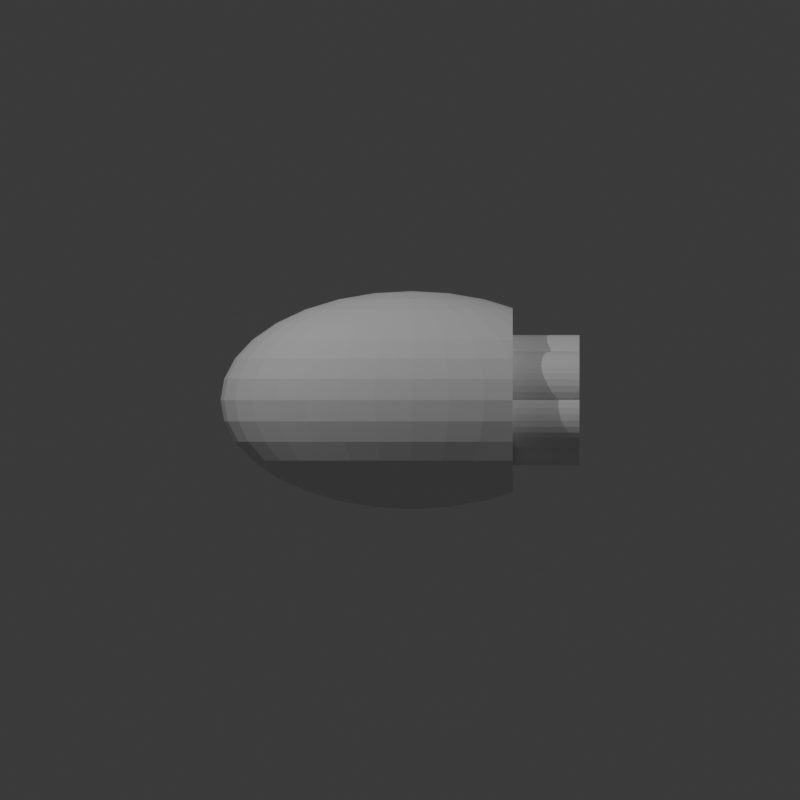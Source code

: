 # Source: 12-LV-7-4-4.blend  (saved by Blender 4.3.32; exported with 4.5.12 LTS)
import bpy
from mathutils import Matrix  # noqa: F401  (used for matrix-valued properties, if any)

bpy.ops.wm.read_factory_settings(use_empty=True)
scene = bpy.context.scene
scene.name = 'Scene'

# ---- collections
col_collection = bpy.data.collections.new('Collection'); scene.collection.children.link(col_collection)

# ---- world
world_world = bpy.data.worlds.new('World'); scene.world = world_world
world_world.use_nodes = True; world_world.node_tree.nodes.clear()
_N = world_world.node_tree.nodes; _L = world_world.node_tree.links
n0 = _N.new('ShaderNodeOutputWorld'); n0.name = 'World Output'; n0.location = (300, 300)
n1 = _N.new('ShaderNodeBackground'); n1.name = 'Background'; n1.location = (10, 300)
n1.inputs[0].default_value = (0.05088, 0.05088, 0.05088, 1.0)
_L.new(n1.outputs[0], n0.inputs[0])
n0.is_active_output = True
world_world.color = (0.05088, 0.05088, 0.05088)
world_world.sun_shadow_jitter_overblur = 0.0

# ---- cameras
cam_camera_001 = bpy.data.cameras.new('Camera.001')
cam_camera_001.type = 'ORTHO'
cam_camera_001.ortho_scale = 40.0
cam_camera_002 = bpy.data.cameras.new('Camera.002')
cam_camera_002.type = 'ORTHO'
cam_camera_002.ortho_scale = 40.0

# ---- lights
light_point = bpy.data.lights.new('Point', 'POINT')
light_point.energy = 1e+04
light_point_001 = bpy.data.lights.new('Point.001', 'POINT')
light_point_001.energy = 6000.0

# ---- meshes
me_sphere = bpy.data.meshes.new('Sphere')
me_sphere.from_pydata([(0.0, 3.028, 4.532), (0.0, 4.532, 3.028), (0.0, 5.345, 1.063), (0.0, 5.45, 0.0), (0.0, 5.345, -1.063), (0.0, 4.532, -3.028), (0.3635, 1.043, 5.345), (0.713, 2.046, 5.035), (1.035, 2.97, 4.532), (1.317, 3.78, 3.854), (1.549, 4.444, 3.028), (1.721, 4.938, 2.086), (1.827, 5.243, 1.063), (1.863, 5.345, 0.0), (1.827, 5.243, -1.063), (1.721, 4.938, -2.086), (1.549, 4.444, -3.028), (1.317, 3.78, -3.854), (1.035, 2.97, -4.532), (0.713, 2.046, -5.035), (0.3635, 1.043, -5.345), (0.713, 0.9823, 5.345), (1.399, 1.927, 5.035), (2.03, 2.797, 4.532), (2.584, 3.56, 3.854), (3.039, 4.187, 3.028), (3.376, 4.652, 2.086), (3.584, 4.938, 1.063), (3.655, 5.035, 0.0), (3.584, 4.938, -1.063), (3.376, 4.652, -2.086), (3.039, 4.187, -3.028), (2.584, 3.56, -3.854), (2.03, 2.797, -4.532), (1.399, 1.927, -5.035), (0.713, 0.9823, -5.345), (1.035, 0.8841, 5.345), (2.03, 1.734, 5.035), (2.948, 2.518, 4.532), (3.752, 3.204, 3.854), (4.412, 3.768, 3.028), (4.902, 4.187, 2.086), (4.902, 4.187, -2.086), (4.412, 3.768, -3.028), (3.752, 3.204, -3.854), (2.948, 2.518, -4.532), (2.03, 1.734, -5.035), (1.035, 0.8841, -5.345), (1.317, 0.7518, 5.345), (2.584, 1.475, 5.035), (3.752, 2.141, 4.532), (4.775, 2.725, 3.854), (4.775, 2.725, -3.854), (3.752, 2.141, -4.532), (2.584, 1.475, -5.035), (1.317, 0.7518, -5.345), (1.549, 0.5907, 5.345), (3.039, 1.159, 5.035), (4.412, 1.682, 4.532), (4.412, 1.682, -4.532), (3.039, 1.159, -5.035), (1.549, 0.5907, -5.345), (0.0, 0.0, 5.45), (1.721, 0.4069, 5.345), (3.376, 0.7981, 5.035), (4.902, 1.159, 4.532), (4.902, 1.159, -4.532), (3.376, 0.7981, -5.035), (1.721, 0.4069, -5.345), (1.827, 0.2074, 5.345), (3.584, 0.4069, 5.035), (3.584, 0.4069, -5.035), (1.827, 0.2074, -5.345), (1.863, -6.091e-08, 5.345), (3.655, -1.218e-07, 5.035), (3.655, -1.218e-07, -5.035), (1.863, -6.091e-08, -5.345), (1.827, -0.2074, 5.345), (3.584, -0.4069, 5.035), (3.584, -0.4069, -5.035), (1.827, -0.2074, -5.345), (1.721, -0.4069, 5.345), (3.376, -0.7981, 5.035), (4.902, -1.159, 4.532), (4.902, -1.159, -4.532), (3.376, -0.7981, -5.035), (1.721, -0.4069, -5.345), (1.549, -0.5907, 5.345), (3.039, -1.159, 5.035), (4.412, -1.682, 4.532), (4.412, -1.682, -4.532), (3.039, -1.159, -5.035), (1.549, -0.5907, -5.345), (1.317, -0.7518, 5.345), (2.584, -1.475, 5.035), (3.752, -2.141, 4.532), (4.775, -2.725, 3.854), (4.775, -2.725, -3.854), (3.752, -2.141, -4.532), (2.584, -1.475, -5.035), (1.317, -0.7518, -5.345), (1.035, -0.8841, 5.345), (2.03, -1.734, 5.035), (2.948, -2.518, 4.532), (3.752, -3.204, 3.854), (4.412, -3.768, 3.028), (4.902, -4.187, 2.086), (4.902, -4.187, -2.086), (4.412, -3.768, -3.028), (3.752, -3.204, -3.854), (2.948, -2.518, -4.532), (2.03, -1.734, -5.035), (1.035, -0.8841, -5.345), (0.713, -0.9823, 5.345), (1.399, -1.927, 5.035), (2.03, -2.797, 4.532), (2.584, -3.56, 3.854), (3.039, -4.187, 3.028), (3.376, -4.652, 2.086), (3.584, -4.938, 1.063), (3.655, -5.035, 0.0), (3.584, -4.938, -1.063), (3.376, -4.652, -2.086), (3.039, -4.187, -3.028), (2.584, -3.56, -3.854), (2.03, -2.797, -4.532), (1.399, -1.927, -5.035), (0.713, -0.9823, -5.345), (0.3635, -1.043, 5.345), (0.713, -2.046, 5.035), (1.035, -2.97, 4.532), (1.317, -3.78, 3.854), (1.549, -4.444, 3.028), (1.721, -4.938, 2.086), (1.827, -5.243, 1.063), (1.863, -5.345, 0.0), (1.827, -5.243, -1.063), (1.721, -4.938, -2.086), (1.549, -4.444, -3.028), (1.317, -3.78, -3.854), (1.035, -2.97, -4.532), (0.713, -2.046, -5.035), (0.3635, -1.043, -5.345), (-7.115e-08, -1.063, 5.345), (-4.981e-07, -2.086, 5.035), (-9.25e-07, -3.028, 4.532), (-1.423e-07, -3.854, 3.854), (-9.961e-07, -4.532, 3.028), (2.846e-07, -5.035, 2.086), (-1.281e-06, -5.345, 1.063), (-3.131e-06, -5.45, 0.0), (-1.281e-06, -5.345, -1.063), (2.846e-07, -5.035, -2.086), (-9.961e-07, -4.532, -3.028), (-1.423e-07, -3.854, -3.854), (-9.25e-07, -3.028, -4.532), (-4.981e-07, -2.086, -5.035), (-7.115e-08, -1.063, -5.345), (-0.3635, -1.043, 5.345), (-0.713, -2.046, 5.035), (-1.035, -2.97, 4.532), (-1.317, -3.78, 3.854), (-1.549, -4.444, 3.028), (-1.721, -4.938, 2.086), (-1.827, -5.243, 1.063), (-1.863, -5.345, 0.0), (-1.827, -5.243, -1.063), (-1.721, -4.938, -2.086), (-1.549, -4.444, -3.028), (-1.317, -3.78, -3.854), (-1.035, -2.97, -4.532), (-0.713, -2.046, -5.035), (-0.3635, -1.043, -5.345), (-0.713, -0.9823, 5.345), (-1.399, -1.927, 5.035), (-2.03, -2.797, 4.532), (-2.584, -3.56, 3.854), (-3.039, -4.187, 3.028), (-3.376, -4.652, 2.086), (-3.584, -4.938, 1.063), (-3.655, -5.035, 0.0), (-3.584, -4.938, -1.063), (-3.376, -4.652, -2.086), (-3.039, -4.187, -3.028), (-2.584, -3.56, -3.854), (-2.03, -2.797, -4.532), (-1.399, -1.927, -5.035), (-0.713, -0.9823, -5.345), (-1.035, -0.8841, 5.345), (-2.03, -1.734, 5.035), (-2.948, -2.518, 4.532), (-3.752, -3.204, 3.854), (-4.412, -3.768, 3.028), (-4.902, -4.187, 2.086), (-5.204, -4.444, 1.063), (-5.306, -4.532, 0.0), (-5.204, -4.444, -1.063), (-4.902, -4.187, -2.086), (-4.412, -3.768, -3.028), (-3.752, -3.204, -3.854), (-2.948, -2.518, -4.532), (-2.03, -1.734, -5.035), (-1.035, -0.8841, -5.345), (-1.317, -0.7518, 5.345), (-2.584, -1.475, 5.035), (-3.752, -2.141, 4.532), (-4.775, -2.725, 3.854), (-5.615, -3.204, 3.028), (-6.239, -3.56, 2.086), (-6.623, -3.78, 1.063), (-6.753, -3.854, 0.0), (-6.623, -3.78, -1.063), (-6.239, -3.56, -2.086), (-5.615, -3.204, -3.028), (-4.775, -2.725, -3.854), (-3.752, -2.141, -4.532), (-2.584, -1.475, -5.035), (-1.317, -0.7518, -5.345), (0.0, 0.0, -5.45), (-1.549, -0.5907, 5.345), (-3.039, -1.159, 5.035), (-4.412, -1.682, 4.532), (-5.615, -2.141, 3.854), (-6.602, -2.518, 3.028), (-7.336, -2.797, 2.086), (-7.788, -2.97, 1.063), (-7.941, -3.028, 0.0), (-7.788, -2.97, -1.063), (-7.336, -2.797, -2.086), (-6.602, -2.518, -3.028), (-5.615, -2.141, -3.854), (-4.412, -1.682, -4.532), (-3.039, -1.159, -5.035), (-1.549, -0.5907, -5.345), (-1.721, -0.4069, 5.345), (-3.376, -0.7981, 5.035), (-4.902, -1.159, 4.532), (-6.239, -1.475, 3.854), (-7.336, -1.734, 3.028), (-8.151, -1.927, 2.086), (-8.654, -2.046, 1.063), (-8.823, -2.086, 0.0), (-8.654, -2.046, -1.063), (-8.151, -1.927, -2.086), (-7.336, -1.734, -3.028), (-6.239, -1.475, -3.854), (-4.902, -1.159, -4.532), (-3.376, -0.7981, -5.035), (-1.721, -0.4069, -5.345), (-1.827, -0.2074, 5.345), (-3.584, -0.4069, 5.035), (-5.204, -0.5907, 4.532), (-6.623, -0.7518, 3.854), (-7.788, -0.8841, 3.028), (-8.654, -0.9823, 2.086), (-9.187, -1.043, 1.063), (-9.366, -1.063, 0.0), (-9.187, -1.043, -1.063), (-8.654, -0.9823, -2.086), (-7.788, -0.8841, -3.028), (-6.623, -0.7518, -3.854), (-5.204, -0.5907, -4.532), (-3.584, -0.4069, -5.035), (-1.827, -0.2074, -5.345), (-1.863, 1.015e-07, 5.345), (-3.655, 2.842e-07, 5.035), (-5.306, 8.121e-07, 4.532), (-6.753, 1.624e-07, 3.854), (-7.941, 8.933e-07, 3.028), (-8.823, 8.121e-08, 2.086), (-9.366, 1.462e-06, 1.063), (-9.55, 2.436e-06, 0.0), (-9.366, 1.462e-06, -1.063), (-8.823, 8.121e-08, -2.086), (-7.941, 8.933e-07, -3.028), (-6.753, 1.624e-07, -3.854), (-5.306, 8.121e-07, -4.532), (-3.655, 2.842e-07, -5.035), (-1.863, 1.015e-07, -5.345), (-1.827, 0.2074, 5.345), (-3.584, 0.4069, 5.035), (-5.204, 0.5907, 4.532), (-6.623, 0.7518, 3.854), (-7.788, 0.8841, 3.028), (-8.654, 0.9823, 2.086), (-9.187, 1.043, 1.063), (-9.366, 1.063, 0.0), (-9.187, 1.043, -1.063), (-8.654, 0.9823, -2.086), (-7.788, 0.8841, -3.028), (-6.623, 0.7518, -3.854), (-5.204, 0.5907, -4.532), (-3.584, 0.4069, -5.035), (-1.827, 0.2074, -5.345), (-1.721, 0.4069, 5.345), (-3.376, 0.7981, 5.035), (-4.902, 1.159, 4.532), (-6.239, 1.475, 3.854), (-7.336, 1.734, 3.028), (-8.151, 1.927, 2.086), (-8.654, 2.046, 1.063), (-8.823, 2.086, 0.0), (-8.654, 2.046, -1.063), (-8.151, 1.927, -2.086), (-7.336, 1.734, -3.028), (-6.239, 1.475, -3.854), (-4.902, 1.159, -4.532), (-3.376, 0.7981, -5.035), (-1.721, 0.4069, -5.345), (-1.549, 0.5907, 5.345), (-3.039, 1.159, 5.035), (-4.412, 1.682, 4.532), (-5.615, 2.141, 3.854), (-6.602, 2.518, 3.028), (-7.336, 2.797, 2.086), (-7.788, 2.97, 1.063), (-7.941, 3.028, 0.0), (-7.788, 2.97, -1.063), (-7.336, 2.797, -2.086), (-6.602, 2.518, -3.028), (-5.615, 2.141, -3.854), (-4.412, 1.682, -4.532), (-3.039, 1.159, -5.035), (-1.549, 0.5907, -5.345), (-1.317, 0.7518, 5.345), (-2.584, 1.475, 5.035), (-3.752, 2.141, 4.532), (-4.775, 2.725, 3.854), (-5.615, 3.204, 3.028), (-6.239, 3.56, 2.086), (-6.623, 3.78, 1.063), (-6.753, 3.854, 0.0), (-6.623, 3.78, -1.063), (-6.239, 3.56, -2.086), (-5.615, 3.204, -3.028), (-4.775, 2.725, -3.854), (-3.752, 2.141, -4.532), (-2.584, 1.475, -5.035), (-1.317, 0.7518, -5.345), (-1.035, 0.8841, 5.345), (-2.03, 1.734, 5.035), (-2.948, 2.518, 4.532), (-3.752, 3.204, 3.854), (-4.412, 3.768, 3.028), (-4.902, 4.187, 2.086), (-5.204, 4.444, 1.063), (-5.306, 4.532, 0.0), (-5.204, 4.444, -1.063), (-4.902, 4.187, -2.086), (-4.412, 3.768, -3.028), (-3.752, 3.204, -3.854), (-2.948, 2.518, -4.532), (-2.03, 1.734, -5.035), (-1.035, 0.8841, -5.345), (-0.713, 0.9823, 5.345), (-1.399, 1.927, 5.035), (-2.03, 2.797, 4.532), (-2.584, 3.56, 3.854), (-3.039, 4.187, 3.028), (-3.376, 4.652, 2.086), (-3.584, 4.938, 1.063), (-3.655, 5.035, 0.0), (-3.584, 4.938, -1.063), (-3.376, 4.652, -2.086), (-3.039, 4.187, -3.028), (-2.584, 3.56, -3.854), (-2.03, 2.797, -4.532), (-1.399, 1.927, -5.035), (-0.713, 0.9823, -5.345), (-0.3635, 1.043, 5.345), (-0.713, 2.046, 5.035), (-1.035, 2.97, 4.532), (-1.317, 3.78, 3.854), (-1.549, 4.444, 3.028), (-1.721, 4.938, 2.086), (-1.827, 5.243, 1.063), (-1.863, 5.345, 0.0), (-1.827, 5.243, -1.063), (-1.721, 4.938, -2.086), (-1.549, 4.444, -3.028), (-1.317, 3.78, -3.854), (-1.035, 2.97, -4.532), (-0.713, 2.046, -5.035), (-0.3635, 1.043, -5.345), (1.423e-07, 1.063, 5.345), (6.404e-07, 2.086, 5.035), (8.538e-07, 3.854, 3.854), (5.692e-07, 5.035, 2.086), (5.692e-07, 5.035, -2.086), (8.538e-07, 3.854, -3.854), (2.063e-06, 3.028, -4.532), (6.404e-07, 2.086, -5.035), (1.423e-07, 1.063, -5.345), (5.057, 4.319, 1.56), (5.057, 4.319, -1.56), (5.057, 4.489, 1.063), (5.057, 4.607, 0.0), (5.057, 4.489, -1.063), (5.057, 2.886, 3.576), (5.057, 2.886, -3.576), (5.057, 4.114, -2.086), (5.057, 3.466, -3.028), (5.057, 3.466, 3.028), (5.057, 4.114, 2.086), (5.057, 1.928, 4.168), (5.057, 1.928, -4.168), (5.057, 2.529, 3.854), (5.057, 2.529, -3.854), (5.057, 1.195, 4.453), (5.057, 1.195, -4.453), (5.057, 0.574, 4.577), (5.057, 0.574, -4.577), (5.057, 0.8668, -4.532), (5.057, 0.8668, 4.532), (5.057, -2.598e-07, 4.607), (5.057, -2.598e-07, -4.607), (5.057, -0.574, 4.577), (5.057, -0.574, -4.577), (5.057, -1.195, 4.453), (5.057, -1.195, -4.453), (5.057, -0.8668, 4.532), (5.057, -0.8668, -4.532), (5.057, -1.928, 4.168), (5.057, -1.928, -4.168), (5.057, -2.886, 3.576), (5.057, -2.886, -3.576), (5.057, -2.529, 3.854), (5.057, -2.529, -3.854), (5.057, -4.319, 1.56), (5.057, -4.319, -1.56), (5.057, -4.114, 2.086), (5.057, -4.114, -2.086), (5.057, -3.466, -3.028), (5.057, -3.466, 3.028), (5.057, -4.489, 1.063), (5.057, -4.607, 0.0), (5.057, -4.489, -1.063)], [], [(3, 2, 12, 13), (384, 62, 6), (218, 392, 20), (4, 3, 13, 14), (385, 384, 6, 7), (388, 4, 14, 15), (0, 385, 7, 8), (5, 388, 15, 16), (386, 0, 8, 9), (389, 5, 16, 17), (1, 386, 9, 10), (390, 389, 17, 18), (387, 1, 10, 11), (391, 390, 18, 19), (2, 387, 11, 12), (392, 391, 19, 20), (12, 11, 26, 27), (20, 19, 34, 35), (13, 12, 27, 28), (6, 62, 21), (218, 20, 35), (14, 13, 28, 29), (7, 6, 21, 22), (15, 14, 29, 30), (8, 7, 22, 23), (16, 15, 30, 31), (9, 8, 23, 24), (17, 16, 31, 32), (10, 9, 24, 25), (18, 17, 32, 33), (11, 10, 25, 26), (19, 18, 33, 34), (31, 30, 42, 43), (24, 23, 38, 39), (32, 31, 43, 44), (25, 24, 39, 40), (33, 32, 44, 45), (26, 25, 40, 41), (34, 33, 45, 46), (35, 34, 46, 47), (21, 62, 36), (218, 35, 47), (22, 21, 36, 37), (23, 22, 37, 38), (47, 46, 54, 55), (36, 62, 48), (218, 47, 55), (37, 36, 48, 49), (38, 37, 49, 50), (39, 38, 50, 51), (45, 44, 52, 53), (46, 45, 53, 54), (393, 41, 403), (398, 51, 406), (54, 53, 59, 60), (55, 54, 60, 61), (48, 62, 56), (218, 55, 61), (49, 48, 56, 57), (50, 49, 57, 58), (56, 62, 63), (218, 61, 68), (57, 56, 63, 64), (58, 57, 64, 65), (404, 58, 65, 408), (421, 417, 415, 411, 412, 409, 405, 407, 399, 401, 400, 394, 397, 396, 395, 393, 403, 402, 398, 406, 404, 408, 413, 410, 414, 416, 420, 418, 422, 426, 424, 433, 430, 428, 434, 435, 436, 429, 431, 432, 425, 427, 423, 419), (60, 59, 66, 67), (61, 60, 67, 68), (68, 67, 71, 72), (63, 62, 69), (218, 68, 72), (64, 63, 69, 70), (408, 65, 413), (218, 72, 76), (70, 69, 73, 74), (410, 70, 74, 414), (72, 71, 75, 76), (69, 62, 73), (76, 75, 79, 80), (73, 62, 77), (218, 76, 80), (74, 73, 77, 78), (414, 74, 78, 416), (78, 77, 81, 82), (416, 78, 82, 83, 420), (418, 420, 83), (421, 419, 84), (80, 79, 85, 86), (77, 62, 81), (218, 80, 86), (85, 84, 90, 91), (86, 85, 91, 92), (81, 62, 87), (218, 86, 92), (82, 81, 87, 88), (83, 82, 88, 89), (418, 83, 89, 422), (89, 88, 94, 95), (422, 89, 95, 96, 426), (427, 425, 97), (424, 426, 96), (91, 90, 98, 99), (92, 91, 99, 100), (87, 62, 93), (218, 92, 100), (88, 87, 93, 94), (99, 98, 110, 111), (428, 430, 106), (100, 99, 111, 112), (93, 62, 101), (218, 100, 112), (94, 93, 101, 102), (431, 429, 107), (95, 94, 102, 103), (432, 431, 107, 108), (96, 95, 103, 104), (424, 96, 104, 105, 433), (98, 97, 109, 110), (430, 433, 105, 106), (103, 102, 114, 115), (108, 107, 122, 123), (104, 103, 115, 116), (109, 108, 123, 124), (105, 104, 116, 117), (110, 109, 124, 125), (106, 105, 117, 118), (111, 110, 125, 126), (428, 106, 118, 119, 434), (112, 111, 126, 127), (435, 434, 119, 120), (101, 62, 113), (218, 112, 127), (436, 435, 120, 121), (102, 101, 113, 114), (119, 118, 133, 134), (127, 126, 141, 142), (120, 119, 134, 135), (113, 62, 128), (218, 127, 142), (121, 120, 135, 136), (114, 113, 128, 129), (122, 121, 136, 137), (115, 114, 129, 130), (123, 122, 137, 138), (116, 115, 130, 131), (124, 123, 138, 139), (117, 116, 131, 132), (125, 124, 139, 140), (118, 117, 132, 133), (126, 125, 140, 141), (138, 137, 152, 153), (131, 130, 145, 146), (139, 138, 153, 154), (132, 131, 146, 147), (140, 139, 154, 155), (133, 132, 147, 148), (141, 140, 155, 156), (134, 133, 148, 149), (142, 141, 156, 157), (135, 134, 149, 150), (128, 62, 143), (218, 142, 157), (136, 135, 150, 151), (129, 128, 143, 144), (137, 136, 151, 152), (130, 129, 144, 145), (157, 156, 171, 172), (150, 149, 164, 165), (143, 62, 158), (218, 157, 172), (151, 150, 165, 166), (144, 143, 158, 159), (152, 151, 166, 167), (145, 144, 159, 160), (153, 152, 167, 168), (146, 145, 160, 161), (154, 153, 168, 169), (147, 146, 161, 162), (155, 154, 169, 170), (148, 147, 162, 163), (156, 155, 170, 171), (149, 148, 163, 164), (169, 168, 183, 184), (162, 161, 176, 177), (170, 169, 184, 185), (163, 162, 177, 178), (171, 170, 185, 186), (164, 163, 178, 179), (172, 171, 186, 187), (165, 164, 179, 180), (158, 62, 173), (218, 172, 187), (166, 165, 180, 181), (159, 158, 173, 174), (167, 166, 181, 182), (160, 159, 174, 175), (168, 167, 182, 183), (161, 160, 175, 176), (173, 62, 188), (218, 187, 202), (181, 180, 195, 196), (174, 173, 188, 189), (182, 181, 196, 197), (175, 174, 189, 190), (183, 182, 197, 198), (176, 175, 190, 191), (184, 183, 198, 199), (177, 176, 191, 192), (185, 184, 199, 200), (178, 177, 192, 193), (186, 185, 200, 201), (179, 178, 193, 194), (187, 186, 201, 202), (180, 179, 194, 195), (192, 191, 206, 207), (200, 199, 214, 215), (193, 192, 207, 208), (201, 200, 215, 216), (194, 193, 208, 209), (202, 201, 216, 217), (195, 194, 209, 210), (188, 62, 203), (218, 202, 217), (196, 195, 210, 211), (189, 188, 203, 204), (197, 196, 211, 212), (190, 189, 204, 205), (198, 197, 212, 213), (191, 190, 205, 206), (199, 198, 213, 214), (211, 210, 226, 227), (204, 203, 219, 220), (212, 211, 227, 228), (205, 204, 220, 221), (213, 212, 228, 229), (206, 205, 221, 222), (214, 213, 229, 230), (207, 206, 222, 223), (215, 214, 230, 231), (208, 207, 223, 224), (216, 215, 231, 232), (209, 208, 224, 225), (217, 216, 232, 233), (210, 209, 225, 226), (203, 62, 219), (218, 217, 233), (231, 230, 245, 246), (224, 223, 238, 239), (232, 231, 246, 247), (225, 224, 239, 240), (233, 232, 247, 248), (226, 225, 240, 241), (219, 62, 234), (218, 233, 248), (227, 226, 241, 242), (220, 219, 234, 235), (228, 227, 242, 243), (221, 220, 235, 236), (229, 228, 243, 244), (222, 221, 236, 237), (230, 229, 244, 245), (223, 222, 237, 238), (235, 234, 249, 250), (243, 242, 257, 258), (236, 235, 250, 251), (244, 243, 258, 259), (237, 236, 251, 252), (245, 244, 259, 260), (238, 237, 252, 253), (246, 245, 260, 261), (239, 238, 253, 254), (247, 246, 261, 262), (240, 239, 254, 255), (248, 247, 262, 263), (241, 240, 255, 256), (234, 62, 249), (218, 248, 263), (242, 241, 256, 257), (254, 253, 268, 269), (262, 261, 276, 277), (255, 254, 269, 270), (263, 262, 277, 278), (256, 255, 270, 271), (249, 62, 264), (218, 263, 278), (257, 256, 271, 272), (250, 249, 264, 265), (258, 257, 272, 273), (251, 250, 265, 266), (259, 258, 273, 274), (252, 251, 266, 267), (260, 259, 274, 275), (253, 252, 267, 268), (261, 260, 275, 276), (273, 272, 287, 288), (266, 265, 280, 281), (274, 273, 288, 289), (267, 266, 281, 282), (275, 274, 289, 290), (268, 267, 282, 283), (276, 275, 290, 291), (269, 268, 283, 284), (277, 276, 291, 292), (270, 269, 284, 285), (278, 277, 292, 293), (271, 270, 285, 286), (264, 62, 279), (218, 278, 293), (272, 271, 286, 287), (265, 264, 279, 280), (292, 291, 306, 307), (285, 284, 299, 300), (293, 292, 307, 308), (286, 285, 300, 301), (279, 62, 294), (218, 293, 308), (287, 286, 301, 302), (280, 279, 294, 295), (288, 287, 302, 303), (281, 280, 295, 296), (289, 288, 303, 304), (282, 281, 296, 297), (290, 289, 304, 305), (283, 282, 297, 298), (291, 290, 305, 306), (284, 283, 298, 299), (304, 303, 318, 319), (297, 296, 311, 312), (305, 304, 319, 320), (298, 297, 312, 313), (306, 305, 320, 321), (299, 298, 313, 314), (307, 306, 321, 322), (300, 299, 314, 315), (308, 307, 322, 323), (301, 300, 315, 316), (294, 62, 309), (218, 308, 323), (302, 301, 316, 317), (295, 294, 309, 310), (303, 302, 317, 318), (296, 295, 310, 311), (323, 322, 337, 338), (316, 315, 330, 331), (309, 62, 324), (218, 323, 338), (317, 316, 331, 332), (310, 309, 324, 325), (318, 317, 332, 333), (311, 310, 325, 326), (319, 318, 333, 334), (312, 311, 326, 327), (320, 319, 334, 335), (313, 312, 327, 328), (321, 320, 335, 336), (314, 313, 328, 329), (322, 321, 336, 337), (315, 314, 329, 330), (327, 326, 341, 342), (335, 334, 349, 350), (328, 327, 342, 343), (336, 335, 350, 351), (329, 328, 343, 344), (337, 336, 351, 352), (330, 329, 344, 345), (338, 337, 352, 353), (331, 330, 345, 346), (324, 62, 339), (218, 338, 353), (332, 331, 346, 347), (325, 324, 339, 340), (333, 332, 347, 348), (326, 325, 340, 341), (334, 333, 348, 349), (346, 345, 360, 361), (339, 62, 354), (218, 353, 368), (347, 346, 361, 362), (340, 339, 354, 355), (348, 347, 362, 363), (341, 340, 355, 356), (349, 348, 363, 364), (342, 341, 356, 357), (350, 349, 364, 365), (343, 342, 357, 358), (351, 350, 365, 366), (344, 343, 358, 359), (352, 351, 366, 367), (345, 344, 359, 360), (353, 352, 367, 368), (365, 364, 379, 380), (358, 357, 372, 373), (366, 365, 380, 381), (359, 358, 373, 374), (367, 366, 381, 382), (360, 359, 374, 375), (368, 367, 382, 383), (361, 360, 375, 376), (354, 62, 369), (218, 368, 383), (362, 361, 376, 377), (355, 354, 369, 370), (363, 362, 377, 378), (356, 355, 370, 371), (364, 363, 378, 379), (357, 356, 371, 372), (369, 62, 384), (218, 383, 392), (377, 376, 3, 4), (370, 369, 384, 385), (378, 377, 4, 388), (371, 370, 385, 0), (379, 378, 388, 5), (372, 371, 0, 386), (380, 379, 5, 389), (373, 372, 386, 1), (381, 380, 389, 390), (374, 373, 1, 387), (382, 381, 390, 391), (375, 374, 387, 2), (383, 382, 391, 392), (376, 375, 2, 3), (107, 429, 436, 121, 122), (97, 425, 432, 108, 109), (90, 423, 427, 97, 98), (84, 419, 423, 90), (79, 417, 421, 84, 85), (75, 415, 417, 79), (67, 66, 412, 411, 71), (71, 411, 415, 75), (65, 64, 70, 410, 413), (66, 409, 412), (53, 52, 407, 405, 59), (59, 405, 409, 66), (51, 50, 58, 404, 406), (41, 40, 402, 403), (43, 42, 400, 401), (44, 43, 401, 399, 52), (52, 399, 407), (40, 39, 51, 398, 402), (29, 28, 396, 397), (28, 27, 395, 396), (30, 29, 397, 394, 42), (42, 394, 400), (27, 26, 41, 393, 395)])
_uv = me_sphere.uv_layers.new(name='UVMap')
_uv.uv.foreach_set('vector', [0.75, 0.5, 0.75, 0.5625, 0.7188, 0.5625, 0.7188, 0.5, 0.75, 0.9375, 0.7344, 1.0, 0.7188, 0.9375, 0.7344, 0.0, 0.75, 0.0625, 0.7188, 0.0625, 0.75, 0.4375, 0.75, 0.5, 0.7188, 0.5, 0.7188, 0.4375, 0.75, 0.875, 0.75, 0.9375, 0.7188, 0.9375, 0.7188, 0.875, 0.75, 0.375, 0.75, 0.4375, 0.7188, 0.4375, 0.7188, 0.375, 0.75, 0.8125, 0.75, 0.875, 0.7188, 0.875, 0.7188, 0.8125, 0.75, 0.3125, 0.75, 0.375, 0.7188, 0.375, 0.7188, 0.3125, 0.75, 0.75, 0.75, 0.8125, 0.7188, 0.8125, 0.7188, 0.75, 0.75, 0.25, 0.75, 0.3125, 0.7188, 0.3125, 0.7188, 0.25, 0.75, 0.6875, 0.75, 0.75, 0.7188, 0.75, 0.7188, 0.6875, 0.75, 0.1875, 0.75, 0.25, 0.7188, 0.25, 0.7188, 0.1875, 0.75, 0.625, 0.75, 0.6875, 0.7188, 0.6875, 0.7188, 0.625, 0.75, 0.125, 0.75, 0.1875, 0.7188, 0.1875, 0.7188, 0.125, 0.75, 0.5625, 0.75, 0.625, 0.7188, 0.625, 0.7188, 0.5625, 0.75, 0.0625, 0.75, 0.125, 0.7188, 0.125, 0.7188, 0.0625, 0.7188, 0.5625, 0.7188, 0.625, 0.6875, 0.625, 0.6875, 0.5625, 0.7188, 0.0625, 0.7188, 0.125, 0.6875, 0.125, 0.6875, 0.0625, 0.7188, 0.5, 0.7188, 0.5625, 0.6875, 0.5625, 0.6875, 0.5, 0.7188, 0.9375, 0.7031, 1.0, 0.6875, 0.9375, 0.7031, 0.0, 0.7188, 0.0625, 0.6875, 0.0625, 0.7188, 0.4375, 0.7188, 0.5, 0.6875, 0.5, 0.6875, 0.4375, 0.7188, 0.875, 0.7188, 0.9375, 0.6875, 0.9375, 0.6875, 0.875, 0.7188, 0.375, 0.7188, 0.4375, 0.6875, 0.4375, 0.6875, 0.375, 0.7188, 0.8125, 0.7188, 0.875, 0.6875, 0.875, 0.6875, 0.8125, 0.7188, 0.3125, 0.7188, 0.375, 0.6875, 0.375, 0.6875, 0.3125, 0.7188, 0.75, 0.7188, 0.8125, 0.6875, 0.8125, 0.6875, 0.75, 0.7188, 0.25, 0.7188, 0.3125, 0.6875, 0.3125, 0.6875, 0.25, 0.7188, 0.6875, 0.7188, 0.75, 0.6875, 0.75, 0.6875, 0.6875, 0.7188, 0.1875, 0.7188, 0.25, 0.6875, 0.25, 0.6875, 0.1875, 0.7188, 0.625, 0.7188, 0.6875, 0.6875, 0.6875, 0.6875, 0.625, 0.7188, 0.125, 0.7188, 0.1875, 0.6875, 0.1875, 0.6875, 0.125, 0.6875, 0.3125, 0.6875, 0.375, 0.6562, 0.375, 0.6562, 0.3125, 0.6875, 0.75, 0.6875, 0.8125, 0.6562, 0.8125, 0.6562, 0.75, 0.6875, 0.25, 0.6875, 0.3125, 0.6562, 0.3125, 0.6562, 0.25, 0.6875, 0.6875, 0.6875, 0.75, 0.6562, 0.75, 0.6562, 0.6875, 0.6875, 0.1875, 0.6875, 0.25, 0.6562, 0.25, 0.6562, 0.1875, 0.6875, 0.625, 0.6875, 0.6875, 0.6562, 0.6875, 0.6562, 0.625, 0.6875, 0.125, 0.6875, 0.1875, 0.6562, 0.1875, 0.6562, 0.125, 0.6875, 0.0625, 0.6875, 0.125, 0.6562, 0.125, 0.6562, 0.0625, 0.6875, 0.9375, 0.6719, 1.0, 0.6562, 0.9375, 0.6719, 0.0, 0.6875, 0.0625, 0.6562, 0.0625, 0.6875, 0.875, 0.6875, 0.9375, 0.6562, 0.9375, 0.6562, 0.875, 0.6875, 0.8125, 0.6875, 0.875, 0.6562, 0.875, 0.6562, 0.8125, 0.6562, 0.0625, 0.6562, 0.125, 0.625, 0.125, 0.625, 0.0625, 0.6562, 0.9375, 0.6406, 1.0, 0.625, 0.9375, 0.6406, 0.0, 0.6562, 0.0625, 0.625, 0.0625, 0.6562, 0.875, 0.6562, 0.9375, 0.625, 0.9375, 0.625, 0.875, 0.6562, 0.8125, 0.6562, 0.875, 0.625, 0.875, 0.625, 0.8125, 0.6562, 0.75, 0.6562, 0.8125, 0.625, 0.8125, 0.625, 0.75, 0.6562, 0.1875, 0.6562, 0.25, 0.625, 0.25, 0.625, 0.1875, 0.6562, 0.125, 0.6562, 0.1875, 0.625, 0.1875, 0.625, 0.125, 0.6562, 0.5929, 0.6562, 0.625, 0.6526, 0.625, 0.625, 0.729, 0.625, 0.75, 0.6145, 0.75, 0.625, 0.125, 0.625, 0.1875, 0.5938, 0.1875, 0.5938, 0.125, 0.625, 0.0625, 0.625, 0.125, 0.5938, 0.125, 0.5938, 0.0625, 0.625, 0.9375, 0.6094, 1.0, 0.5938, 0.9375, 0.6094, 0.0, 0.625, 0.0625, 0.5938, 0.0625, 0.625, 0.875, 0.625, 0.9375, 0.5938, 0.9375, 0.5938, 0.875, 0.625, 0.8125, 0.625, 0.875, 0.5938, 0.875, 0.5938, 0.8125, 0.5938, 0.9375, 0.5781, 1.0, 0.5625, 0.9375, 0.5781, 0.0, 0.5938, 0.0625, 0.5625, 0.0625, 0.5938, 0.875, 0.5938, 0.9375, 0.5625, 0.9375, 0.5625, 0.875, 0.5938, 0.8125, 0.5938, 0.875, 0.5625, 0.875, 0.5625, 0.8125, 0.5938, 0.779, 0.5938, 0.8125, 0.5625, 0.8125, 0.5625, 0.8052, 0.4536, 0.1875, 0.4688, 0.1818, 0.5, 0.1781, 0.5312, 0.1818, 0.5464, 0.1875, 0.5625, 0.1948, 0.5938, 0.221, 0.6145, 0.25, 0.625, 0.271, 0.6395, 0.3125, 0.6526, 0.375, 0.6562, 0.4071, 0.6591, 0.4375, 0.661, 0.5, 0.6591, 0.5625, 0.6562, 0.5929, 0.6526, 0.625, 0.6395, 0.6875, 0.625, 0.729, 0.6145, 0.75, 0.5938, 0.779, 0.5625, 0.8052, 0.5464, 0.8125, 0.5312, 0.8182, 0.5, 0.8219, 0.4688, 0.8182, 0.4536, 0.8125, 0.4375, 0.8052, 0.4062, 0.779, 0.3855, 0.75, 0.375, 0.729, 0.3605, 0.6875, 0.3474, 0.625, 0.3438, 0.5929, 0.3409, 0.5625, 0.339, 0.5, 0.3409, 0.4375, 0.3438, 0.4071, 0.3474, 0.375, 0.3605, 0.3125, 0.375, 0.271, 0.3855, 0.25, 0.4062, 0.221, 0.4375, 0.1948, 0.5938, 0.125, 0.5938, 0.1875, 0.5625, 0.1875, 0.5625, 0.125, 0.5938, 0.0625, 0.5938, 0.125, 0.5625, 0.125, 0.5625, 0.0625, 0.5625, 0.0625, 0.5625, 0.125, 0.5312, 0.125, 0.5312, 0.0625, 0.5625, 0.9375, 0.5469, 1.0, 0.5312, 0.9375, 0.5469, 0.0, 0.5625, 0.0625, 0.5312, 0.0625, 0.5625, 0.875, 0.5625, 0.9375, 0.5312, 0.9375, 0.5312, 0.875, 0.5625, 0.8052, 0.5625, 0.8125, 0.5464, 0.8125, 0.5156, 0.0, 0.5312, 0.0625, 0.5, 0.0625, 0.5312, 0.875, 0.5312, 0.9375, 0.5, 0.9375, 0.5, 0.875, 0.5312, 0.8182, 0.5312, 0.875, 0.5, 0.875, 0.5, 0.8219, 0.5312, 0.0625, 0.5312, 0.125, 0.5, 0.125, 0.5, 0.0625, 0.5312, 0.9375, 0.5156, 1.0, 0.5, 0.9375, 0.5, 0.0625, 0.5, 0.125, 0.4688, 0.125, 0.4688, 0.0625, 0.5, 0.9375, 0.4844, 1.0, 0.4688, 0.9375, 0.4844, 0.0, 0.5, 0.0625, 0.4688, 0.0625, 0.5, 0.875, 0.5, 0.9375, 0.4688, 0.9375, 0.4688, 0.875, 0.5, 0.8219, 0.5, 0.875, 0.4688, 0.875, 0.4688, 0.8182, 0.4688, 0.875, 0.4688, 0.9375, 0.4375, 0.9375, 0.4375, 0.875, 0.4688, 0.8182, 0.4688, 0.875, 0.4375, 0.875, 0.4375, 0.8125, 0.4536, 0.8125, 0.4375, 0.8052, 0.4536, 0.8125, 0.4375, 0.8125, 0.4536, 0.1875, 0.4375, 0.1948, 0.4375, 0.1875, 0.4688, 0.0625, 0.4688, 0.125, 0.4375, 0.125, 0.4375, 0.0625, 0.4688, 0.9375, 0.4531, 1.0, 0.4375, 0.9375, 0.4531, 0.0, 0.4688, 0.0625, 0.4375, 0.0625, 0.4375, 0.125, 0.4375, 0.1875, 0.4062, 0.1875, 0.4062, 0.125, 0.4375, 0.0625, 0.4375, 0.125, 0.4062, 0.125, 0.4062, 0.0625, 0.4375, 0.9375, 0.4219, 1.0, 0.4062, 0.9375, 0.4219, 0.0, 0.4375, 0.0625, 0.4062, 0.0625, 0.4375, 0.875, 0.4375, 0.9375, 0.4062, 0.9375, 0.4062, 0.875, 0.4375, 0.8125, 0.4375, 0.875, 0.4062, 0.875, 0.4062, 0.8125, 0.4375, 0.8052, 0.4375, 0.8125, 0.4062, 0.8125, 0.4062, 0.779, 0.4062, 0.8125, 0.4062, 0.875, 0.375, 0.875, 0.375, 0.8125, 0.4062, 0.779, 0.4062, 0.8125, 0.375, 0.8125, 0.375, 0.75, 0.3855, 0.75, 0.3855, 0.25, 0.375, 0.271, 0.375, 0.25, 0.375, 0.729, 0.3855, 0.75, 0.375, 0.75, 0.4062, 0.125, 0.4062, 0.1875, 0.375, 0.1875, 0.375, 0.125, 0.4062, 0.0625, 0.4062, 0.125, 0.375, 0.125, 0.375, 0.0625, 0.4062, 0.9375, 0.3906, 1.0, 0.375, 0.9375, 0.3906, 0.0, 0.4062, 0.0625, 0.375, 0.0625, 0.4062, 0.875, 0.4062, 0.9375, 0.375, 0.9375, 0.375, 0.875, 0.375, 0.125, 0.375, 0.1875, 0.3438, 0.1875, 0.3438, 0.125, 0.3438, 0.5929, 0.3474, 0.625, 0.3438, 0.625, 0.375, 0.0625, 0.375, 0.125, 0.3438, 0.125, 0.3438, 0.0625, 0.375, 0.9375, 0.3594, 1.0, 0.3438, 0.9375, 0.3594, 0.0, 0.375, 0.0625, 0.3438, 0.0625, 0.375, 0.875, 0.375, 0.9375, 0.3438, 0.9375, 0.3438, 0.875, 0.3474, 0.375, 0.3438, 0.4071, 0.3438, 0.375, 0.375, 0.8125, 0.375, 0.875, 0.3438, 0.875, 0.3438, 0.8125, 0.3605, 0.3125, 0.3474, 0.375, 0.3438, 0.375, 0.3438, 0.3125, 0.375, 0.75, 0.375, 0.8125, 0.3438, 0.8125, 0.3438, 0.75, 0.375, 0.729, 0.375, 0.75, 0.3438, 0.75, 0.3438, 0.6875, 0.3605, 0.6875, 0.375, 0.1875, 0.375, 0.25, 0.3438, 0.25, 0.3438, 0.1875, 0.3474, 0.625, 0.3605, 0.6875, 0.3438, 0.6875, 0.3438, 0.625, 0.3438, 0.8125, 0.3438, 0.875, 0.3125, 0.875, 0.3125, 0.8125, 0.3438, 0.3125, 0.3438, 0.375, 0.3125, 0.375, 0.3125, 0.3125, 0.3438, 0.75, 0.3438, 0.8125, 0.3125, 0.8125, 0.3125, 0.75, 0.3438, 0.25, 0.3438, 0.3125, 0.3125, 0.3125, 0.3125, 0.25, 0.3438, 0.6875, 0.3438, 0.75, 0.3125, 0.75, 0.3125, 0.6875, 0.3438, 0.1875, 0.3438, 0.25, 0.3125, 0.25, 0.3125, 0.1875, 0.3438, 0.625, 0.3438, 0.6875, 0.3125, 0.6875, 0.3125, 0.625, 0.3438, 0.125, 0.3438, 0.1875, 0.3125, 0.1875, 0.3125, 0.125, 0.3438, 0.5929, 0.3438, 0.625, 0.3125, 0.625, 0.3125, 0.5625, 0.3409, 0.5625, 0.3438, 0.0625, 0.3438, 0.125, 0.3125, 0.125, 0.3125, 0.0625, 0.339, 0.5, 0.3409, 0.5625, 0.3125, 0.5625, 0.3125, 0.5, 0.3438, 0.9375, 0.3281, 1.0, 0.3125, 0.9375, 0.3281, 0.0, 0.3438, 0.0625, 0.3125, 0.0625, 0.3409, 0.4375, 0.339, 0.5, 0.3125, 0.5, 0.3125, 0.4375, 0.3438, 0.875, 0.3438, 0.9375, 0.3125, 0.9375, 0.3125, 0.875, 0.3125, 0.5625, 0.3125, 0.625, 0.2812, 0.625, 0.2812, 0.5625, 0.3125, 0.0625, 0.3125, 0.125, 0.2812, 0.125, 0.2812, 0.0625, 0.3125, 0.5, 0.3125, 0.5625, 0.2812, 0.5625, 0.2812, 0.5, 0.3125, 0.9375, 0.2969, 1.0, 0.2812, 0.9375, 0.2969, 0.0, 0.3125, 0.0625, 0.2812, 0.0625, 0.3125, 0.4375, 0.3125, 0.5, 0.2812, 0.5, 0.2812, 0.4375, 0.3125, 0.875, 0.3125, 0.9375, 0.2812, 0.9375, 0.2812, 0.875, 0.3125, 0.375, 0.3125, 0.4375, 0.2812, 0.4375, 0.2812, 0.375, 0.3125, 0.8125, 0.3125, 0.875, 0.2812, 0.875, 0.2812, 0.8125, 0.3125, 0.3125, 0.3125, 0.375, 0.2812, 0.375, 0.2812, 0.3125, 0.3125, 0.75, 0.3125, 0.8125, 0.2812, 0.8125, 0.2812, 0.75, 0.3125, 0.25, 0.3125, 0.3125, 0.2812, 0.3125, 0.2812, 0.25, 0.3125, 0.6875, 0.3125, 0.75, 0.2812, 0.75, 0.2812, 0.6875, 0.3125, 0.1875, 0.3125, 0.25, 0.2812, 0.25, 0.2812, 0.1875, 0.3125, 0.625, 0.3125, 0.6875, 0.2812, 0.6875, 0.2812, 0.625, 0.3125, 0.125, 0.3125, 0.1875, 0.2812, 0.1875, 0.2812, 0.125, 0.2812, 0.3125, 0.2812, 0.375, 0.25, 0.375, 0.25, 0.3125, 0.2812, 0.75, 0.2812, 0.8125, 0.25, 0.8125, 0.25, 0.75, 0.2812, 0.25, 0.2812, 0.3125, 0.25, 0.3125, 0.25, 0.25, 0.2812, 0.6875, 0.2812, 0.75, 0.25, 0.75, 0.25, 0.6875, 0.2812, 0.1875, 0.2812, 0.25, 0.25, 0.25, 0.25, 0.1875, 0.2812, 0.625, 0.2812, 0.6875, 0.25, 0.6875, 0.25, 0.625, 0.2812, 0.125, 0.2812, 0.1875, 0.25, 0.1875, 0.25, 0.125, 0.2812, 0.5625, 0.2812, 0.625, 0.25, 0.625, 0.25, 0.5625, 0.2812, 0.0625, 0.2812, 0.125, 0.25, 0.125, 0.25, 0.0625, 0.2812, 0.5, 0.2812, 0.5625, 0.25, 0.5625, 0.25, 0.5, 0.2812, 0.9375, 0.2656, 1.0, 0.25, 0.9375, 0.2656, 0.0, 0.2812, 0.0625, 0.25, 0.0625, 0.2812, 0.4375, 0.2812, 0.5, 0.25, 0.5, 0.25, 0.4375, 0.2812, 0.875, 0.2812, 0.9375, 0.25, 0.9375, 0.25, 0.875, 0.2812, 0.375, 0.2812, 0.4375, 0.25, 0.4375, 0.25, 0.375, 0.2812, 0.8125, 0.2812, 0.875, 0.25, 0.875, 0.25, 0.8125, 0.25, 0.0625, 0.25, 0.125, 0.2188, 0.125, 0.2188, 0.0625, 0.25, 0.5, 0.25, 0.5625, 0.2188, 0.5625, 0.2187, 0.5, 0.25, 0.9375, 0.2344, 1.0, 0.2188, 0.9375, 0.2344, 0.0, 0.25, 0.0625, 0.2188, 0.0625, 0.25, 0.4375, 0.25, 0.5, 0.2187, 0.5, 0.2188, 0.4375, 0.25, 0.875, 0.25, 0.9375, 0.2188, 0.9375, 0.2188, 0.875, 0.25, 0.375, 0.25, 0.4375, 0.2188, 0.4375, 0.2188, 0.375, 0.25, 0.8125, 0.25, 0.875, 0.2188, 0.875, 0.2188, 0.8125, 0.25, 0.3125, 0.25, 0.375, 0.2188, 0.375, 0.2188, 0.3125, 0.25, 0.75, 0.25, 0.8125, 0.2188, 0.8125, 0.2188, 0.75, 0.25, 0.25, 0.25, 0.3125, 0.2188, 0.3125, 0.2188, 0.25, 0.25, 0.6875, 0.25, 0.75, 0.2188, 0.75, 0.2188, 0.6875, 0.25, 0.1875, 0.25, 0.25, 0.2188, 0.25, 0.2188, 0.1875, 0.25, 0.625, 0.25, 0.6875, 0.2188, 0.6875, 0.2188, 0.625, 0.25, 0.125, 0.25, 0.1875, 0.2188, 0.1875, 0.2188, 0.125, 0.25, 0.5625, 0.25, 0.625, 0.2188, 0.625, 0.2188, 0.5625, 0.2188, 0.25, 0.2188, 0.3125, 0.1875, 0.3125, 0.1875, 0.25, 0.2188, 0.6875, 0.2188, 0.75, 0.1875, 0.75, 0.1875, 0.6875, 0.2188, 0.1875, 0.2188, 0.25, 0.1875, 0.25, 0.1875, 0.1875, 0.2188, 0.625, 0.2188, 0.6875, 0.1875, 0.6875, 0.1875, 0.625, 0.2188, 0.125, 0.2188, 0.1875, 0.1875, 0.1875, 0.1875, 0.125, 0.2188, 0.5625, 0.2188, 0.625, 0.1875, 0.625, 0.1875, 0.5625, 0.2188, 0.0625, 0.2188, 0.125, 0.1875, 0.125, 0.1875, 0.0625, 0.2187, 0.5, 0.2188, 0.5625, 0.1875, 0.5625, 0.1875, 0.5, 0.2188, 0.9375, 0.2031, 1.0, 0.1875, 0.9375, 0.2031, 0.0, 0.2188, 0.0625, 0.1875, 0.0625, 0.2188, 0.4375, 0.2187, 0.5, 0.1875, 0.5, 0.1875, 0.4375, 0.2188, 0.875, 0.2188, 0.9375, 0.1875, 0.9375, 0.1875, 0.875, 0.2188, 0.375, 0.2188, 0.4375, 0.1875, 0.4375, 0.1875, 0.375, 0.2188, 0.8125, 0.2188, 0.875, 0.1875, 0.875, 0.1875, 0.8125, 0.2188, 0.3125, 0.2188, 0.375, 0.1875, 0.375, 0.1875, 0.3125, 0.2188, 0.75, 0.2188, 0.8125, 0.1875, 0.8125, 0.1875, 0.75, 0.1875, 0.9375, 0.1719, 1.0, 0.1563, 0.9375, 0.1719, 0.0, 0.1875, 0.0625, 0.1563, 0.0625, 0.1875, 0.4375, 0.1875, 0.5, 0.1562, 0.5, 0.1562, 0.4375, 0.1875, 0.875, 0.1875, 0.9375, 0.1563, 0.9375, 0.1562, 0.875, 0.1875, 0.375, 0.1875, 0.4375, 0.1562, 0.4375, 0.1563, 0.375, 0.1875, 0.8125, 0.1875, 0.875, 0.1562, 0.875, 0.1562, 0.8125, 0.1875, 0.3125, 0.1875, 0.375, 0.1563, 0.375, 0.1562, 0.3125, 0.1875, 0.75, 0.1875, 0.8125, 0.1562, 0.8125, 0.1562, 0.75, 0.1875, 0.25, 0.1875, 0.3125, 0.1562, 0.3125, 0.1562, 0.25, 0.1875, 0.6875, 0.1875, 0.75, 0.1562, 0.75, 0.1562, 0.6875, 0.1875, 0.1875, 0.1875, 0.25, 0.1562, 0.25, 0.1562, 0.1875, 0.1875, 0.625, 0.1875, 0.6875, 0.1562, 0.6875, 0.1563, 0.625, 0.1875, 0.125, 0.1875, 0.1875, 0.1562, 0.1875, 0.1562, 0.125, 0.1875, 0.5625, 0.1875, 0.625, 0.1563, 0.625, 0.1562, 0.5625, 0.1875, 0.0625, 0.1875, 0.125, 0.1562, 0.125, 0.1563, 0.0625, 0.1875, 0.5, 0.1875, 0.5625, 0.1562, 0.5625, 0.1562, 0.5, 0.1562, 0.6875, 0.1562, 0.75, 0.125, 0.75, 0.125, 0.6875, 0.1562, 0.1875, 0.1562, 0.25, 0.125, 0.25, 0.125, 0.1875, 0.1563, 0.625, 0.1562, 0.6875, 0.125, 0.6875, 0.125, 0.625, 0.1562, 0.125, 0.1562, 0.1875, 0.125, 0.1875, 0.125, 0.125, 0.1562, 0.5625, 0.1563, 0.625, 0.125, 0.625, 0.125, 0.5625, 0.1563, 0.0625, 0.1562, 0.125, 0.125, 0.125, 0.125, 0.0625, 0.1562, 0.5, 0.1562, 0.5625, 0.125, 0.5625, 0.125, 0.5, 0.1563, 0.9375, 0.1406, 1.0, 0.125, 0.9375, 0.1406, 0.0, 0.1563, 0.0625, 0.125, 0.0625, 0.1562, 0.4375, 0.1562, 0.5, 0.125, 0.5, 0.125, 0.4375, 0.1562, 0.875, 0.1563, 0.9375, 0.125, 0.9375, 0.125, 0.875, 0.1563, 0.375, 0.1562, 0.4375, 0.125, 0.4375, 0.125, 0.375, 0.1562, 0.8125, 0.1562, 0.875, 0.125, 0.875, 0.125, 0.8125, 0.1562, 0.3125, 0.1563, 0.375, 0.125, 0.375, 0.125, 0.3125, 0.1562, 0.75, 0.1562, 0.8125, 0.125, 0.8125, 0.125, 0.75, 0.1562, 0.25, 0.1562, 0.3125, 0.125, 0.3125, 0.125, 0.25, 0.125, 0.4375, 0.125, 0.5, 0.09375, 0.5, 0.09375, 0.4375, 0.125, 0.875, 0.125, 0.9375, 0.09375, 0.9375, 0.09375, 0.875, 0.125, 0.375, 0.125, 0.4375, 0.09375, 0.4375, 0.09375, 0.375, 0.125, 0.8125, 0.125, 0.875, 0.09375, 0.875, 0.09375, 0.8125, 0.125, 0.3125, 0.125, 0.375, 0.09375, 0.375, 0.09375, 0.3125, 0.125, 0.75, 0.125, 0.8125, 0.09375, 0.8125, 0.09375, 0.75, 0.125, 0.25, 0.125, 0.3125, 0.09375, 0.3125, 0.09375, 0.25, 0.125, 0.6875, 0.125, 0.75, 0.09375, 0.75, 0.09375, 0.6875, 0.125, 0.1875, 0.125, 0.25, 0.09375, 0.25, 0.09375, 0.1875, 0.125, 0.625, 0.125, 0.6875, 0.09375, 0.6875, 0.09375, 0.625, 0.125, 0.125, 0.125, 0.1875, 0.09375, 0.1875, 0.09375, 0.125, 0.125, 0.5625, 0.125, 0.625, 0.09375, 0.625, 0.09375, 0.5625, 0.125, 0.0625, 0.125, 0.125, 0.09375, 0.125, 0.09375, 0.0625, 0.125, 0.5, 0.125, 0.5625, 0.09375, 0.5625, 0.09375, 0.5, 0.125, 0.9375, 0.1094, 1.0, 0.09375, 0.9375, 0.1094, 0.0, 0.125, 0.0625, 0.09375, 0.0625, 0.09375, 0.1875, 0.09375, 0.25, 0.0625, 0.25, 0.0625, 0.1875, 0.09375, 0.625, 0.09375, 0.6875, 0.0625, 0.6875, 0.0625, 0.625, 0.09375, 0.125, 0.09375, 0.1875, 0.0625, 0.1875, 0.0625, 0.125, 0.09375, 0.5625, 0.09375, 0.625, 0.0625, 0.625, 0.0625, 0.5625, 0.09375, 0.0625, 0.09375, 0.125, 0.0625, 0.125, 0.0625, 0.0625, 0.09375, 0.5, 0.09375, 0.5625, 0.0625, 0.5625, 0.0625, 0.5, 0.09375, 0.9375, 0.07812, 1.0, 0.0625, 0.9375, 0.07812, 0.0, 0.09375, 0.0625, 0.0625, 0.0625, 0.09375, 0.4375, 0.09375, 0.5, 0.0625, 0.5, 0.0625, 0.4375, 0.09375, 0.875, 0.09375, 0.9375, 0.0625, 0.9375, 0.0625, 0.875, 0.09375, 0.375, 0.09375, 0.4375, 0.0625, 0.4375, 0.0625, 0.375, 0.09375, 0.8125, 0.09375, 0.875, 0.0625, 0.875, 0.0625, 0.8125, 0.09375, 0.3125, 0.09375, 0.375, 0.0625, 0.375, 0.0625, 0.3125, 0.09375, 0.75, 0.09375, 0.8125, 0.0625, 0.8125, 0.0625, 0.75, 0.09375, 0.25, 0.09375, 0.3125, 0.0625, 0.3125, 0.0625, 0.25, 0.09375, 0.6875, 0.09375, 0.75, 0.0625, 0.75, 0.0625, 0.6875, 0.0625, 0.875, 0.0625, 0.9375, 0.03125, 0.9375, 0.03125, 0.875, 0.0625, 0.375, 0.0625, 0.4375, 0.03125, 0.4375, 0.03125, 0.375, 0.0625, 0.8125, 0.0625, 0.875, 0.03125, 0.875, 0.03125, 0.8125, 0.0625, 0.3125, 0.0625, 0.375, 0.03125, 0.375, 0.03125, 0.3125, 0.0625, 0.75, 0.0625, 0.8125, 0.03125, 0.8125, 0.03125, 0.75, 0.0625, 0.25, 0.0625, 0.3125, 0.03125, 0.3125, 0.03125, 0.25, 0.0625, 0.6875, 0.0625, 0.75, 0.03125, 0.75, 0.03125, 0.6875, 0.0625, 0.1875, 0.0625, 0.25, 0.03125, 0.25, 0.03125, 0.1875, 0.0625, 0.625, 0.0625, 0.6875, 0.03125, 0.6875, 0.03125, 0.625, 0.0625, 0.125, 0.0625, 0.1875, 0.03125, 0.1875, 0.03125, 0.125, 0.0625, 0.5625, 0.0625, 0.625, 0.03125, 0.625, 0.03125, 0.5625, 0.0625, 0.0625, 0.0625, 0.125, 0.03125, 0.125, 0.03125, 0.0625, 0.0625, 0.5, 0.0625, 0.5625, 0.03125, 0.5625, 0.03125, 0.5, 0.0625, 0.9375, 0.04687, 1.0, 0.03125, 0.9375, 0.04687, 0.0, 0.0625, 0.0625, 0.03125, 0.0625, 0.0625, 0.4375, 0.0625, 0.5, 0.03125, 0.5, 0.03125, 0.4375, 0.03125, 0.625, 0.03125, 0.6875, 0.0, 0.6875, 0.0, 0.625, 0.03125, 0.125, 0.03125, 0.1875, 0.0, 0.1875, 0.0, 0.125, 0.03125, 0.5625, 0.03125, 0.625, 0.0, 0.625, 0.0, 0.5625, 0.03125, 0.0625, 0.03125, 0.125, 0.0, 0.125, 0.0, 0.0625, 0.03125, 0.5, 0.03125, 0.5625, 0.0, 0.5625, 0.0, 0.5, 0.03125, 0.9375, 0.01562, 1.0, 0.0, 0.9375, 0.01562, 0.0, 0.03125, 0.0625, 0.0, 0.0625, 0.03125, 0.4375, 0.03125, 0.5, 0.0, 0.5, 0.0, 0.4375, 0.03125, 0.875, 0.03125, 0.9375, 0.0, 0.9375, 0.0, 0.875, 0.03125, 0.375, 0.03125, 0.4375, 0.0, 0.4375, 0.0, 0.375, 0.03125, 0.8125, 0.03125, 0.875, 0.0, 0.875, 0.0, 0.8125, 0.03125, 0.3125, 0.03125, 0.375, 0.0, 0.375, 0.0, 0.3125, 0.03125, 0.75, 0.03125, 0.8125, 0.0, 0.8125, 0.0, 0.75, 0.03125, 0.25, 0.03125, 0.3125, 0.0, 0.3125, 0.0, 0.25, 0.03125, 0.6875, 0.03125, 0.75, 0.0, 0.75, 0.0, 0.6875, 0.03125, 0.1875, 0.03125, 0.25, 0.0, 0.25, 0.0, 0.1875, 1.0, 0.375, 1.0, 0.4375, 0.9687, 0.4375, 0.9688, 0.375, 1.0, 0.8125, 1.0, 0.875, 0.9687, 0.875, 0.9687, 0.8125, 1.0, 0.3125, 1.0, 0.375, 0.9688, 0.375, 0.9687, 0.3125, 1.0, 0.75, 1.0, 0.8125, 0.9687, 0.8125, 0.9688, 0.75, 1.0, 0.25, 1.0, 0.3125, 0.9687, 0.3125, 0.9688, 0.25, 1.0, 0.6875, 1.0, 0.75, 0.9688, 0.75, 0.9687, 0.6875, 1.0, 0.1875, 1.0, 0.25, 0.9688, 0.25, 0.9687, 0.1875, 1.0, 0.625, 1.0, 0.6875, 0.9687, 0.6875, 0.9688, 0.625, 1.0, 0.125, 1.0, 0.1875, 0.9687, 0.1875, 0.9687, 0.125, 1.0, 0.5625, 1.0, 0.625, 0.9688, 0.625, 0.9687, 0.5625, 1.0, 0.0625, 1.0, 0.125, 0.9687, 0.125, 0.9688, 0.0625, 1.0, 0.5, 1.0, 0.5625, 0.9687, 0.5625, 0.9687, 0.5, 1.0, 0.9375, 0.9844, 1.0, 0.9688, 0.9375, 0.9844, 0.0, 1.0, 0.0625, 0.9688, 0.0625, 1.0, 0.4375, 1.0, 0.5, 0.9687, 0.5, 0.9687, 0.4375, 1.0, 0.875, 1.0, 0.9375, 0.9688, 0.9375, 0.9687, 0.875, 0.9687, 0.125, 0.9687, 0.1875, 0.9375, 0.1875, 0.9375, 0.125, 0.9687, 0.5625, 0.9688, 0.625, 0.9375, 0.625, 0.9375, 0.5625, 0.9688, 0.0625, 0.9687, 0.125, 0.9375, 0.125, 0.9375, 0.0625, 0.9687, 0.5, 0.9687, 0.5625, 0.9375, 0.5625, 0.9375, 0.5, 0.9688, 0.9375, 0.9531, 1.0, 0.9375, 0.9375, 0.9531, 0.0, 0.9688, 0.0625, 0.9375, 0.0625, 0.9687, 0.4375, 0.9687, 0.5, 0.9375, 0.5, 0.9375, 0.4375, 0.9687, 0.875, 0.9688, 0.9375, 0.9375, 0.9375, 0.9375, 0.875, 0.9688, 0.375, 0.9687, 0.4375, 0.9375, 0.4375, 0.9375, 0.375, 0.9687, 0.8125, 0.9687, 0.875, 0.9375, 0.875, 0.9375, 0.8125, 0.9687, 0.3125, 0.9688, 0.375, 0.9375, 0.375, 0.9375, 0.3125, 0.9688, 0.75, 0.9687, 0.8125, 0.9375, 0.8125, 0.9375, 0.75, 0.9688, 0.25, 0.9687, 0.3125, 0.9375, 0.3125, 0.9375, 0.25, 0.9687, 0.6875, 0.9688, 0.75, 0.9375, 0.75, 0.9375, 0.6875, 0.9687, 0.1875, 0.9688, 0.25, 0.9375, 0.25, 0.9375, 0.1875, 0.9688, 0.625, 0.9687, 0.6875, 0.9375, 0.6875, 0.9375, 0.625, 0.9375, 0.3125, 0.9375, 0.375, 0.9062, 0.375, 0.9062, 0.3125, 0.9375, 0.75, 0.9375, 0.8125, 0.9062, 0.8125, 0.9062, 0.75, 0.9375, 0.25, 0.9375, 0.3125, 0.9062, 0.3125, 0.9062, 0.25, 0.9375, 0.6875, 0.9375, 0.75, 0.9062, 0.75, 0.9062, 0.6875, 0.9375, 0.1875, 0.9375, 0.25, 0.9062, 0.25, 0.9062, 0.1875, 0.9375, 0.625, 0.9375, 0.6875, 0.9062, 0.6875, 0.9062, 0.625, 0.9375, 0.125, 0.9375, 0.1875, 0.9062, 0.1875, 0.9062, 0.125, 0.9375, 0.5625, 0.9375, 0.625, 0.9062, 0.625, 0.9062, 0.5625, 0.9375, 0.0625, 0.9375, 0.125, 0.9062, 0.125, 0.9062, 0.0625, 0.9375, 0.5, 0.9375, 0.5625, 0.9062, 0.5625, 0.9062, 0.5, 0.9375, 0.9375, 0.9219, 1.0, 0.9062, 0.9375, 0.9219, 0.0, 0.9375, 0.0625, 0.9062, 0.0625, 0.9375, 0.4375, 0.9375, 0.5, 0.9062, 0.5, 0.9062, 0.4375, 0.9375, 0.875, 0.9375, 0.9375, 0.9062, 0.9375, 0.9062, 0.875, 0.9375, 0.375, 0.9375, 0.4375, 0.9062, 0.4375, 0.9062, 0.375, 0.9375, 0.8125, 0.9375, 0.875, 0.9062, 0.875, 0.9062, 0.8125, 0.9062, 0.0625, 0.9062, 0.125, 0.875, 0.125, 0.875, 0.0625, 0.9062, 0.5, 0.9062, 0.5625, 0.875, 0.5625, 0.875, 0.5, 0.9062, 0.9375, 0.8906, 1.0, 0.875, 0.9375, 0.8906, 0.0, 0.9062, 0.0625, 0.875, 0.0625, 0.9062, 0.4375, 0.9062, 0.5, 0.875, 0.5, 0.875, 0.4375, 0.9062, 0.875, 0.9062, 0.9375, 0.875, 0.9375, 0.875, 0.875, 0.9062, 0.375, 0.9062, 0.4375, 0.875, 0.4375, 0.875, 0.375, 0.9062, 0.8125, 0.9062, 0.875, 0.875, 0.875, 0.875, 0.8125, 0.9062, 0.3125, 0.9062, 0.375, 0.875, 0.375, 0.875, 0.3125, 0.9062, 0.75, 0.9062, 0.8125, 0.875, 0.8125, 0.875, 0.75, 0.9062, 0.25, 0.9062, 0.3125, 0.875, 0.3125, 0.875, 0.25, 0.9062, 0.6875, 0.9062, 0.75, 0.875, 0.75, 0.875, 0.6875, 0.9062, 0.1875, 0.9062, 0.25, 0.875, 0.25, 0.875, 0.1875, 0.9062, 0.625, 0.9062, 0.6875, 0.875, 0.6875, 0.875, 0.625, 0.9062, 0.125, 0.9062, 0.1875, 0.875, 0.1875, 0.875, 0.125, 0.9062, 0.5625, 0.9062, 0.625, 0.875, 0.625, 0.875, 0.5625, 0.875, 0.75, 0.875, 0.8125, 0.8437, 0.8125, 0.8438, 0.75, 0.875, 0.25, 0.875, 0.3125, 0.8437, 0.3125, 0.8438, 0.25, 0.875, 0.6875, 0.875, 0.75, 0.8438, 0.75, 0.8437, 0.6875, 0.875, 0.1875, 0.875, 0.25, 0.8438, 0.25, 0.8437, 0.1875, 0.875, 0.625, 0.875, 0.6875, 0.8437, 0.6875, 0.8438, 0.625, 0.875, 0.125, 0.875, 0.1875, 0.8437, 0.1875, 0.8438, 0.125, 0.875, 0.5625, 0.875, 0.625, 0.8438, 0.625, 0.8437, 0.5625, 0.875, 0.0625, 0.875, 0.125, 0.8438, 0.125, 0.8438, 0.0625, 0.875, 0.5, 0.875, 0.5625, 0.8437, 0.5625, 0.8437, 0.5, 0.875, 0.9375, 0.8594, 1.0, 0.8438, 0.9375, 0.8594, 0.0, 0.875, 0.0625, 0.8438, 0.0625, 0.875, 0.4375, 0.875, 0.5, 0.8437, 0.5, 0.8437, 0.4375, 0.875, 0.875, 0.875, 0.9375, 0.8438, 0.9375, 0.8438, 0.875, 0.875, 0.375, 0.875, 0.4375, 0.8437, 0.4375, 0.8438, 0.375, 0.875, 0.8125, 0.875, 0.875, 0.8438, 0.875, 0.8437, 0.8125, 0.875, 0.3125, 0.875, 0.375, 0.8438, 0.375, 0.8437, 0.3125, 0.8437, 0.5, 0.8437, 0.5625, 0.8125, 0.5625, 0.8125, 0.5, 0.8438, 0.9375, 0.8281, 1.0, 0.8125, 0.9375, 0.8281, 0.0, 0.8438, 0.0625, 0.8125, 0.0625, 0.8437, 0.4375, 0.8437, 0.5, 0.8125, 0.5, 0.8125, 0.4375, 0.8438, 0.875, 0.8438, 0.9375, 0.8125, 0.9375, 0.8125, 0.875, 0.8438, 0.375, 0.8437, 0.4375, 0.8125, 0.4375, 0.8125, 0.375, 0.8437, 0.8125, 0.8438, 0.875, 0.8125, 0.875, 0.8125, 0.8125, 0.8437, 0.3125, 0.8438, 0.375, 0.8125, 0.375, 0.8125, 0.3125, 0.8438, 0.75, 0.8437, 0.8125, 0.8125, 0.8125, 0.8125, 0.75, 0.8438, 0.25, 0.8437, 0.3125, 0.8125, 0.3125, 0.8125, 0.25, 0.8437, 0.6875, 0.8438, 0.75, 0.8125, 0.75, 0.8125, 0.6875, 0.8437, 0.1875, 0.8438, 0.25, 0.8125, 0.25, 0.8125, 0.1875, 0.8438, 0.625, 0.8437, 0.6875, 0.8125, 0.6875, 0.8125, 0.625, 0.8438, 0.125, 0.8437, 0.1875, 0.8125, 0.1875, 0.8125, 0.125, 0.8437, 0.5625, 0.8438, 0.625, 0.8125, 0.625, 0.8125, 0.5625, 0.8438, 0.0625, 0.8438, 0.125, 0.8125, 0.125, 0.8125, 0.0625, 0.8125, 0.25, 0.8125, 0.3125, 0.7812, 0.3125, 0.7812, 0.25, 0.8125, 0.6875, 0.8125, 0.75, 0.7812, 0.75, 0.7812, 0.6875, 0.8125, 0.1875, 0.8125, 0.25, 0.7812, 0.25, 0.7812, 0.1875, 0.8125, 0.625, 0.8125, 0.6875, 0.7812, 0.6875, 0.7812, 0.625, 0.8125, 0.125, 0.8125, 0.1875, 0.7812, 0.1875, 0.7812, 0.125, 0.8125, 0.5625, 0.8125, 0.625, 0.7812, 0.625, 0.7812, 0.5625, 0.8125, 0.0625, 0.8125, 0.125, 0.7812, 0.125, 0.7812, 0.0625, 0.8125, 0.5, 0.8125, 0.5625, 0.7812, 0.5625, 0.7812, 0.5, 0.8125, 0.9375, 0.7969, 1.0, 0.7812, 0.9375, 0.7969, 0.0, 0.8125, 0.0625, 0.7812, 0.0625, 0.8125, 0.4375, 0.8125, 0.5, 0.7812, 0.5, 0.7812, 0.4375, 0.8125, 0.875, 0.8125, 0.9375, 0.7812, 0.9375, 0.7812, 0.875, 0.8125, 0.375, 0.8125, 0.4375, 0.7812, 0.4375, 0.7812, 0.375, 0.8125, 0.8125, 0.8125, 0.875, 0.7812, 0.875, 0.7812, 0.8125, 0.8125, 0.3125, 0.8125, 0.375, 0.7812, 0.375, 0.7812, 0.3125, 0.8125, 0.75, 0.8125, 0.8125, 0.7812, 0.8125, 0.7812, 0.75, 0.7812, 0.9375, 0.7656, 1.0, 0.75, 0.9375, 0.7656, 0.0, 0.7812, 0.0625, 0.75, 0.0625, 0.7812, 0.4375, 0.7812, 0.5, 0.75, 0.5, 0.75, 0.4375, 0.7812, 0.875, 0.7812, 0.9375, 0.75, 0.9375, 0.75, 0.875, 0.7812, 0.375, 0.7812, 0.4375, 0.75, 0.4375, 0.75, 0.375, 0.7812, 0.8125, 0.7812, 0.875, 0.75, 0.875, 0.75, 0.8125, 0.7812, 0.3125, 0.7812, 0.375, 0.75, 0.375, 0.75, 0.3125, 0.7812, 0.75, 0.7812, 0.8125, 0.75, 0.8125, 0.75, 0.75, 0.7812, 0.25, 0.7812, 0.3125, 0.75, 0.3125, 0.75, 0.25, 0.7812, 0.6875, 0.7812, 0.75, 0.75, 0.75, 0.75, 0.6875, 0.7812, 0.1875, 0.7812, 0.25, 0.75, 0.25, 0.75, 0.1875, 0.7812, 0.625, 0.7812, 0.6875, 0.75, 0.6875, 0.75, 0.625, 0.7812, 0.125, 0.7812, 0.1875, 0.75, 0.1875, 0.75, 0.125, 0.7812, 0.5625, 0.7812, 0.625, 0.75, 0.625, 0.75, 0.5625, 0.7812, 0.0625, 0.7812, 0.125, 0.75, 0.125, 0.75, 0.0625, 0.7812, 0.5, 0.7812, 0.5625, 0.75, 0.5625, 0.75, 0.5, 0.3438, 0.375, 0.3438, 0.4071, 0.3409, 0.4375, 0.3125, 0.4375, 0.3125, 0.375, 0.375, 0.25, 0.375, 0.271, 0.3605, 0.3125, 0.3438, 0.3125, 0.3438, 0.25, 0.4062, 0.1875, 0.4062, 0.221, 0.3855, 0.25, 0.375, 0.25, 0.375, 0.1875, 0.4375, 0.1875, 0.4375, 0.1948, 0.4062, 0.221, 0.4062, 0.1875, 0.4688, 0.125, 0.4688, 0.1818, 0.4536, 0.1875, 0.4375, 0.1875, 0.4375, 0.125, 0.5, 0.125, 0.5, 0.1781, 0.4688, 0.1818, 0.4688, 0.125, 0.5625, 0.125, 0.5625, 0.1875, 0.5464, 0.1875, 0.5312, 0.1818, 0.5312, 0.125, 0.5312, 0.125, 0.5312, 0.1818, 0.5, 0.1781, 0.5, 0.125, 0.5625, 0.8125, 0.5625, 0.875, 0.5312, 0.875, 0.5312, 0.8182, 0.5464, 0.8125, 0.5625, 0.1875, 0.5625, 0.1948, 0.5464, 0.1875, 0.625, 0.1875, 0.625, 0.25, 0.6145, 0.25, 0.5938, 0.221, 0.5938, 0.1875, 0.5938, 0.1875, 0.5938, 0.221, 0.5625, 0.1948, 0.5625, 0.1875, 0.625, 0.75, 0.625, 0.8125, 0.5938, 0.8125, 0.5938, 0.779, 0.6145, 0.75, 0.6562, 0.625, 0.6562, 0.6875, 0.6395, 0.6875, 0.6526, 0.625, 0.6562, 0.3125, 0.6562, 0.375, 0.6526, 0.375, 0.6395, 0.3125, 0.6562, 0.25, 0.6562, 0.3125, 0.6395, 0.3125, 0.625, 0.271, 0.625, 0.25, 0.625, 0.25, 0.625, 0.271, 0.6145, 0.25, 0.6562, 0.6875, 0.6562, 0.75, 0.625, 0.75, 0.625, 0.729, 0.6395, 0.6875, 0.6875, 0.4375, 0.6875, 0.5, 0.661, 0.5, 0.6591, 0.4375, 0.6875, 0.5, 0.6875, 0.5625, 0.6591, 0.5625, 0.661, 0.5, 0.6875, 0.375, 0.6875, 0.4375, 0.6591, 0.4375, 0.6562, 0.4071, 0.6562, 0.375, 0.6562, 0.375, 0.6562, 0.4071, 0.6526, 0.375, 0.6875, 0.5625, 0.6875, 0.625, 0.6562, 0.625, 0.6562, 0.5929, 0.6591, 0.5625])
me_sphere.update()
me_cylinder = bpy.data.meshes.new('Cylinder')
me_cylinder.from_pydata([(8.396, 1.626, 1.626), (5.057, 1.626, 1.626), (8.396, 1.595, 1.943), (5.057, 1.595, 1.943), (8.396, 1.502, 2.248), (5.057, 1.502, 2.248), (8.396, 1.352, 2.529), (5.057, 1.352, 2.529), (8.396, 1.15, 2.776), (5.057, 1.15, 2.776), (8.396, 0.9034, 2.978), (5.057, 0.9034, 2.978), (8.396, 0.6222, 3.128), (5.057, 0.6222, 3.128), (8.396, 0.3172, 3.221), (5.057, 0.3172, 3.221), (8.396, 0.0, 3.252), (5.057, 0.0, 3.252), (8.396, -0.3172, 3.221), (5.057, -0.3172, 3.221), (8.396, -0.6222, 3.128), (5.057, -0.6222, 3.128), (8.396, -0.9034, 2.978), (5.057, -0.9034, 2.978), (8.396, -1.15, 2.776), (5.057, -1.15, 2.776), (8.396, -1.352, 2.529), (5.057, -1.352, 2.529), (8.396, -1.502, 2.248), (5.057, -1.502, 2.248), (8.396, -1.595, 1.943), (5.057, -1.595, 1.943), (8.396, -1.626, 1.626), (5.057, -1.626, 1.626), (8.396, -1.595, 1.309), (5.057, -1.595, 1.309), (8.396, -1.502, 1.004), (5.057, -1.502, 1.004), (8.396, -1.352, 0.7226), (5.057, -1.352, 0.7226), (8.396, -1.15, 0.4762), (5.057, -1.15, 0.4762), (8.396, -0.9034, 0.274), (5.057, -0.9034, 0.274), (8.396, -0.6222, 0.1238), (5.057, -0.6222, 0.1238), (8.396, -0.3172, 0.03124), (5.057, -0.3172, 0.03124), (8.396, 0.0, 1.192e-07), (5.057, 0.0, -1.192e-07), (8.396, 0.3172, 0.03124), (5.057, 0.3172, 0.03124), (8.396, 0.6222, 0.1238), (5.057, 0.6222, 0.1238), (8.396, 0.9034, 0.274), (5.057, 0.9034, 0.274), (8.396, 1.15, 0.4762), (5.057, 1.15, 0.4762), (8.396, 1.352, 0.7226), (5.057, 1.352, 0.7226), (8.396, 1.502, 1.004), (5.057, 1.502, 1.004), (8.396, 1.595, 1.309), (5.057, 1.595, 1.309)], [], [(0, 1, 3, 2), (2, 3, 5, 4), (4, 5, 7, 6), (6, 7, 9, 8), (8, 9, 11, 10), (10, 11, 13, 12), (12, 13, 15, 14), (14, 15, 17, 16), (16, 17, 19, 18), (18, 19, 21, 20), (20, 21, 23, 22), (22, 23, 25, 24), (24, 25, 27, 26), (26, 27, 29, 28), (28, 29, 31, 30), (30, 31, 33, 32), (32, 33, 35, 34), (34, 35, 37, 36), (36, 37, 39, 38), (38, 39, 41, 40), (40, 41, 43, 42), (42, 43, 45, 44), (44, 45, 47, 46), (46, 47, 49, 48), (48, 49, 51, 50), (50, 51, 53, 52), (52, 53, 55, 54), (54, 55, 57, 56), (56, 57, 59, 58), (58, 59, 61, 60), (3, 1, 63, 61, 59, 57, 55, 53, 51, 49, 47, 45, 43, 41, 39, 37, 35, 33, 31, 29, 27, 25, 23, 21, 19, 17, 15, 13, 11, 9, 7, 5), (60, 61, 63, 62), (62, 63, 1, 0), (0, 2, 4, 6, 8, 10, 12, 14, 16, 18, 20, 22, 24, 26, 28, 30, 32, 34, 36, 38, 40, 42, 44, 46, 48, 50, 52, 54, 56, 58, 60, 62)])
_uv = me_cylinder.uv_layers.new(name='UVMap')
_uv.uv.foreach_set('vector', [1.0, 0.5, 1.0, 1.0, 0.9688, 1.0, 0.9688, 0.5, 0.9688, 0.5, 0.9688, 1.0, 0.9375, 1.0, 0.9375, 0.5, 0.9375, 0.5, 0.9375, 1.0, 0.9062, 1.0, 0.9062, 0.5, 0.9062, 0.5, 0.9062, 1.0, 0.875, 1.0, 0.875, 0.5, 0.875, 0.5, 0.875, 1.0, 0.8438, 1.0, 0.8438, 0.5, 0.8438, 0.5, 0.8438, 1.0, 0.8125, 1.0, 0.8125, 0.5, 0.8125, 0.5, 0.8125, 1.0, 0.7812, 1.0, 0.7812, 0.5, 0.7812, 0.5, 0.7812, 1.0, 0.75, 1.0, 0.75, 0.5, 0.75, 0.5, 0.75, 1.0, 0.7188, 1.0, 0.7188, 0.5, 0.7188, 0.5, 0.7188, 1.0, 0.6875, 1.0, 0.6875, 0.5, 0.6875, 0.5, 0.6875, 1.0, 0.6562, 1.0, 0.6562, 0.5, 0.6562, 0.5, 0.6562, 1.0, 0.625, 1.0, 0.625, 0.5, 0.625, 0.5, 0.625, 1.0, 0.5938, 1.0, 0.5938, 0.5, 0.5938, 0.5, 0.5938, 1.0, 0.5625, 1.0, 0.5625, 0.5, 0.5625, 0.5, 0.5625, 1.0, 0.5312, 1.0, 0.5312, 0.5, 0.5312, 0.5, 0.5312, 1.0, 0.5, 1.0, 0.5, 0.5, 0.5, 0.5, 0.5, 1.0, 0.4688, 1.0, 0.4688, 0.5, 0.4688, 0.5, 0.4688, 1.0, 0.4375, 1.0, 0.4375, 0.5, 0.4375, 0.5, 0.4375, 1.0, 0.4062, 1.0, 0.4062, 0.5, 0.4062, 0.5, 0.4062, 1.0, 0.375, 1.0, 0.375, 0.5, 0.375, 0.5, 0.375, 1.0, 0.3438, 1.0, 0.3438, 0.5, 0.3438, 0.5, 0.3438, 1.0, 0.3125, 1.0, 0.3125, 0.5, 0.3125, 0.5, 0.3125, 1.0, 0.2812, 1.0, 0.2812, 0.5, 0.2812, 0.5, 0.2812, 1.0, 0.25, 1.0, 0.25, 0.5, 0.25, 0.5, 0.25, 1.0, 0.2188, 1.0, 0.2188, 0.5, 0.2188, 0.5, 0.2188, 1.0, 0.1875, 1.0, 0.1875, 0.5, 0.1875, 0.5, 0.1875, 1.0, 0.1562, 1.0, 0.1562, 0.5, 0.1562, 0.5, 0.1562, 1.0, 0.125, 1.0, 0.125, 0.5, 0.125, 0.5, 0.125, 1.0, 0.09375, 1.0, 0.09375, 0.5, 0.09375, 0.5, 0.09375, 1.0, 0.0625, 1.0, 0.0625, 0.5, 0.2968, 0.4854, 0.25, 0.49, 0.2032, 0.4854, 0.1582, 0.4717, 0.1167, 0.4496, 0.08029, 0.4197, 0.05045, 0.3833, 0.02827, 0.3418, 0.01461, 0.2968, 0.01, 0.25, 0.01461, 0.2032, 0.02827, 0.1582, 0.05045, 0.1167, 0.08029, 0.08029, 0.1167, 0.05045, 0.1582, 0.02827, 0.2032, 0.01461, 0.25, 0.01, 0.2968, 0.01461, 0.3418, 0.02827, 0.3833, 0.05045, 0.4197, 0.08029, 0.4496, 0.1167, 0.4717, 0.1582, 0.4854, 0.2032, 0.49, 0.25, 0.4854, 0.2968, 0.4717, 0.3418, 0.4496, 0.3833, 0.4197, 0.4197, 0.3833, 0.4496, 0.3418, 0.4717, 0.0625, 0.5, 0.0625, 1.0, 0.03125, 1.0, 0.03125, 0.5, 0.03125, 0.5, 0.03125, 1.0, 0.0, 1.0, 0.0, 0.5, 0.75, 0.49, 0.7968, 0.4854, 0.8418, 0.4717, 0.8833, 0.4496, 0.9197, 0.4197, 0.9496, 0.3833, 0.9717, 0.3418, 0.9854, 0.2968, 0.99, 0.25, 0.9854, 0.2032, 0.9717, 0.1582, 0.9496, 0.1167, 0.9197, 0.08029, 0.8833, 0.05045, 0.8418, 0.02827, 0.7968, 0.01461, 0.75, 0.01, 0.7032, 0.01461, 0.6582, 0.02827, 0.6167, 0.05045, 0.5803, 0.08029, 0.5504, 0.1167, 0.5283, 0.1582, 0.5146, 0.2032, 0.51, 0.25, 0.5146, 0.2968, 0.5283, 0.3418, 0.5504, 0.3833, 0.5803, 0.4197, 0.6167, 0.4496, 0.6582, 0.4717, 0.7032, 0.4854])
me_cylinder.update()

# ---- objects
ob_empty = bpy.data.objects.new('Empty', None)
ob_hull = bpy.data.objects.new('Hull', me_sphere)
ob_engine = bpy.data.objects.new('Engine', me_cylinder)
ob_point = bpy.data.objects.new('Point', light_point)
ob_point_001 = bpy.data.objects.new('Point.001', light_point_001)
ob_camera = bpy.data.objects.new('Camera', cam_camera_001)
ob_camera_001 = bpy.data.objects.new('Camera.001', cam_camera_002)

# ---- transforms, parenting, visibility, modifiers, constraints
ob_empty.location = (0.0, 0.0, 0.0)
ob_empty.rotation_euler = (1.047, 0.0, 0.0)
ob_hull.location = (0.0, 0.0, 0.0)
ob_engine.location = (0.0, 0.0, 0.0)
_m = ob_engine.modifiers.new('Array', 'ARRAY')
_m.count = 6
_m.use_relative_offset = False
_m.use_object_offset = True
_m.offset_object = ob_empty
ob_point.location = (-20.0, -20.0, 20.0)
ob_point_001.location = (20.0, -20.0, 20.0)
ob_camera.location = (-0.577, 0.0, 20.0)
ob_camera_001.location = (-0.577, -20.0, 0.0)
ob_camera_001.rotation_euler = (1.571, 0.0, 0.0)

# ---- collection membership
col_collection.objects.link(ob_empty)
col_collection.objects.link(ob_hull)
col_collection.objects.link(ob_engine)
col_collection.objects.link(ob_point)
col_collection.objects.link(ob_point_001)
col_collection.objects.link(ob_camera)
col_collection.objects.link(ob_camera_001)

# ---- scene / render settings (as saved in the file)
scene.camera = ob_camera_001
scene.frame_start = 1; scene.frame_end = 250; scene.frame_set(1)
scene.render.engine = 'BLENDER_EEVEE_NEXT'
scene.render.resolution_x = 600
scene.render.resolution_y = 600
scene.render.film_transparent = True
bpy.context.view_layer.update()
